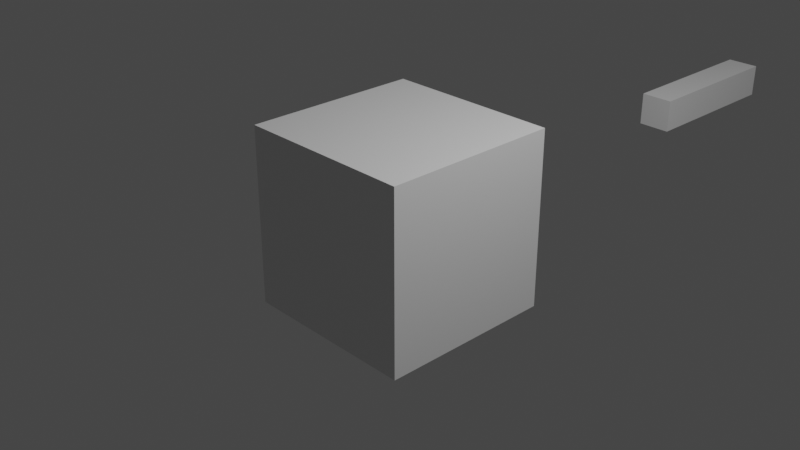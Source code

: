 # Source: graph.blend  (saved by Blender 3.0.42; exported with 4.5.12 LTS)
import bpy
from mathutils import Matrix  # noqa: F401  (used for matrix-valued properties, if any)

bpy.ops.wm.read_factory_settings(use_empty=True)
scene = bpy.context.scene
scene.name = 'Scene'

# ---- collections
col_collection = bpy.data.collections.new('Collection'); scene.collection.children.link(col_collection)

# ---- materials (node trees are filled in below, after node groups)
mat_material = bpy.data.materials.new('Material')
mat_material.alpha_threshold = 0.0
mat_material.use_transparent_shadow = False
mat_material.line_color = (0.0, 0.0, 0.0, 1.0)

# ---- material node trees
mat_material.use_nodes = True; mat_material.node_tree.nodes.clear()
_N = mat_material.node_tree.nodes; _L = mat_material.node_tree.links
n0 = _N.new('ShaderNodeOutputMaterial'); n0.name = 'Material Output'; n0.location = (300, 300)
n1 = _N.new('ShaderNodeBsdfPrincipled'); n1.name = 'Principled BSDF'; n1.location = (10, 300)
n1.distribution = 'GGX'
n1.subsurface_method = 'RANDOM_WALK_SKIN'
n1.inputs[2].default_value = 0.4
n1.inputs[3].default_value = 1.45
n1.inputs[27].default_value = (0.0, 0.0, 0.0, 1.0)
n1.inputs[28].default_value = 1.0
_L.new(n1.outputs[0], n0.inputs[0])
n0.is_active_output = True

# ---- world
world_world = bpy.data.worlds.new('World'); scene.world = world_world
world_world.use_nodes = True; world_world.node_tree.nodes.clear()
_N = world_world.node_tree.nodes; _L = world_world.node_tree.links
n0 = _N.new('ShaderNodeOutputWorld'); n0.name = 'World Output'; n0.location = (300, 300)
n1 = _N.new('ShaderNodeBackground'); n1.name = 'Background'; n1.location = (10, 300)
n1.inputs[0].default_value = (0.05088, 0.05088, 0.05088, 1.0)
_L.new(n1.outputs[0], n0.inputs[0])
n0.is_active_output = True
world_world.color = (0.05088, 0.05088, 0.05088)
world_world.use_sun_shadow = False
world_world.sun_shadow_jitter_overblur = 0.0

# ---- cameras
cam_camera = bpy.data.cameras.new('Camera')
cam_camera.clip_end = 100.0
cam_camera.ortho_scale = 7.314

# ---- lights
light_light = bpy.data.lights.new('Light', 'POINT')
light_light.transmission_factor = 0.0
light_light.energy = 1000.0
light_light.shadow_soft_size = 0.1
light_light.shadow_maximum_resolution = 0.006
light_light.use_absolute_resolution = True

# ---- meshes
me_gphdefaultentrymesh = bpy.data.meshes.new('gphDefaultEntryMesh')
me_gphdefaultentrymesh.from_pydata([(1.0, 1.0, 1.0), (1.0, 1.0, -1.0), (1.0, -1.0, 1.0), (1.0, -1.0, -1.0), (-1.0, 1.0, 1.0), (-1.0, 1.0, -1.0), (-1.0, -1.0, 1.0), (-1.0, -1.0, -1.0)], [], [(0, 4, 6, 2), (3, 2, 6, 7), (7, 6, 4, 5), (5, 1, 3, 7), (1, 0, 2, 3), (5, 4, 0, 1)])
_uv = me_gphdefaultentrymesh.uv_layers.new(name='UVMap')
_uv.uv.foreach_set('vector', [0.625, 0.5, 0.875, 0.5, 0.875, 0.75, 0.625, 0.75, 0.375, 0.75, 0.625, 0.75, 0.625, 1.0, 0.375, 1.0, 0.375, 0.0, 0.625, 0.0, 0.625, 0.25, 0.375, 0.25, 0.125, 0.5, 0.375, 0.5, 0.375, 0.75, 0.125, 0.75, 0.375, 0.5, 0.625, 0.5, 0.625, 0.75, 0.375, 0.75, 0.375, 0.25, 0.625, 0.25, 0.625, 0.5, 0.375, 0.5])
me_gphdefaultentrymesh.materials.append(mat_material)
me_gphdefaultentrymesh.use_remesh_preserve_volume = False
me_gphdefaultentrymesh.use_remesh_preserve_attributes = False
me_gphdefaultentrymesh.use_mirror_vertex_groups = False
me_gphdefaultentrymesh.update()
me_gphdefaultlinkmesh = bpy.data.meshes.new('gphDefaultLinkMesh')
me_gphdefaultlinkmesh.from_pydata([(0.2, 1.0, 0.2), (0.2, 1.0, -0.2), (0.2, -1.0, 0.2), (0.2, -1.0, -0.2), (-0.2, 1.0, 0.2), (-0.2, 1.0, -0.2), (-0.2, -1.0, 0.2), (-0.2, -1.0, -0.2)], [], [(0, 4, 6, 2), (3, 2, 6, 7), (7, 6, 4, 5), (5, 1, 3, 7), (1, 0, 2, 3), (5, 4, 0, 1)])
_uv = me_gphdefaultlinkmesh.uv_layers.new(name='UVMap')
_uv.uv.foreach_set('vector', [0.625, 0.5, 0.875, 0.5, 0.875, 0.75, 0.625, 0.75, 0.375, 0.75, 0.625, 0.75, 0.625, 1.0, 0.375, 1.0, 0.375, 0.0, 0.625, 0.0, 0.625, 0.25, 0.375, 0.25, 0.125, 0.5, 0.375, 0.5, 0.375, 0.75, 0.125, 0.75, 0.375, 0.5, 0.625, 0.5, 0.625, 0.75, 0.375, 0.75, 0.375, 0.25, 0.625, 0.25, 0.625, 0.5, 0.375, 0.5])
me_gphdefaultlinkmesh.materials.append(mat_material)
me_gphdefaultlinkmesh.use_remesh_preserve_volume = False
me_gphdefaultlinkmesh.use_remesh_preserve_attributes = False
me_gphdefaultlinkmesh.use_mirror_vertex_groups = False
me_gphdefaultlinkmesh.update()

# ---- objects
ob_gphdefaultentry = bpy.data.objects.new('gphDefaultEntry', me_gphdefaultentrymesh)
ob_light = bpy.data.objects.new('Light', light_light)
ob_camera = bpy.data.objects.new('Camera', cam_camera)
ob_gphdefaultlink = bpy.data.objects.new('gphDefaultLink', me_gphdefaultlinkmesh)

# ---- transforms, parenting, visibility, modifiers, constraints
ob_gphdefaultentry.location = (0.0, 0.0, 0.0)
ob_gphdefaultentry.lock_rotations_4d = False
ob_gphdefaultentry.empty_display_type = 'ARROWS'
ob_gphdefaultentry.lineart.crease_threshold = 0.0
ob_light.location = (4.076, 1.005, 5.904)
ob_light.rotation_euler = (0.6503, 0.05522, 1.866)
ob_light.lock_rotations_4d = False
ob_light.empty_display_type = 'ARROWS'
ob_light.color = (0.0, 0.0, 0.0, 0.0)
ob_light.lineart.crease_threshold = 0.0
ob_camera.location = (7.359, -6.926, 4.958)
ob_camera.rotation_euler = (1.109, 0.0, 0.8149)
ob_camera.lock_rotations_4d = False
ob_camera.empty_display_type = 'ARROWS'
ob_camera.color = (0.0, 0.0, 0.0, 0.0)
ob_camera.display_type = 'WIRE'
ob_camera.lineart.crease_threshold = 0.0
ob_gphdefaultlink.location = (0.001017, 5.418, -0.0001784)
ob_gphdefaultlink.lock_rotations_4d = False
ob_gphdefaultlink.empty_display_type = 'ARROWS'
ob_gphdefaultlink.lineart.crease_threshold = 0.0

# ---- collection membership
col_collection.objects.link(ob_gphdefaultentry)
col_collection.objects.link(ob_light)
col_collection.objects.link(ob_camera)
col_collection.objects.link(ob_gphdefaultlink)

# ---- scene / render settings (as saved in the file)
scene.camera = ob_camera
scene.frame_start = 1; scene.frame_end = 250; scene.frame_set(1)
scene.render.engine = 'BLENDER_EEVEE_NEXT'
scene.cycles.sampling_pattern = 'TABULATED_SOBOL'
scene.cycles.use_light_tree = False
scene.view_settings.view_transform = 'Filmic'
bpy.context.view_layer.update()
